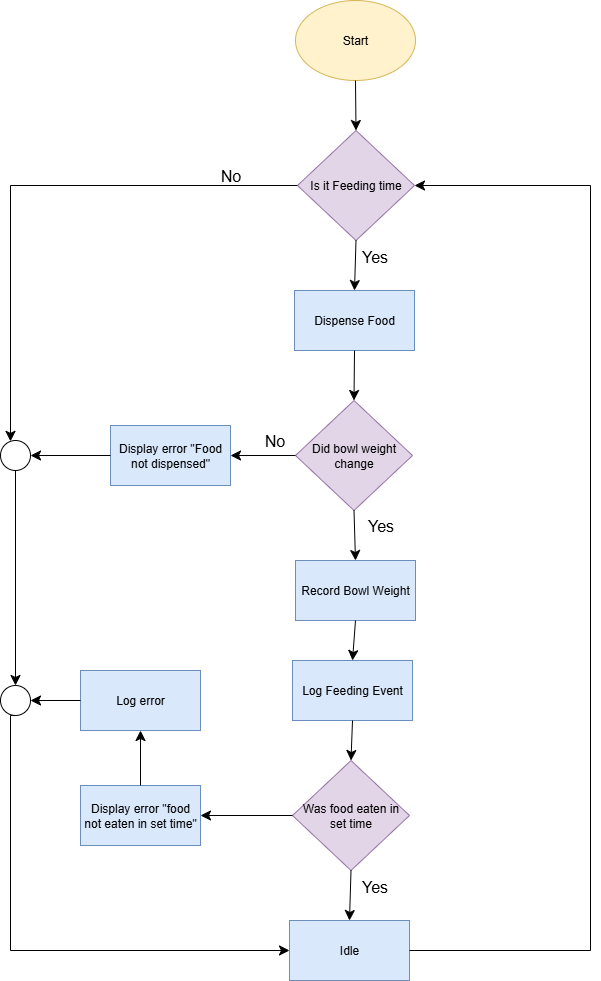

The diagram above was exported from draw.io. Its source (the exported page's mxGraphModel, read from the mxfile embedded in the PNG):
<mxGraphModel dx="1034" dy="592" grid="1" gridSize="10" guides="1" tooltips="1" connect="1" arrows="1" fold="1" page="1" pageScale="1" pageWidth="850" pageHeight="1100" math="0" shadow="0">
  <root>
    <mxCell id="0" />
    <mxCell id="1" parent="0" />
    <mxCell id="GFmfej8cmW1Wz8scFSFn-1" value="Start" style="ellipse;whiteSpace=wrap;html=1;fillColor=#fff2cc;strokeColor=#d6b656;" parent="1" vertex="1">
      <mxGeometry x="365" y="30" width="120" height="80" as="geometry" />
    </mxCell>
    <mxCell id="GFmfej8cmW1Wz8scFSFn-2" value="Is it Feeding time" style="rhombus;whiteSpace=wrap;html=1;fillColor=#e1d5e7;strokeColor=#9673a6;" parent="1" vertex="1">
      <mxGeometry x="367" y="160" width="117" height="110" as="geometry" />
    </mxCell>
    <mxCell id="GFmfej8cmW1Wz8scFSFn-3" value="Dispense Food" style="rounded=0;whiteSpace=wrap;html=1;direction=east;fillColor=#dae8fc;strokeColor=#6c8ebf;" parent="1" vertex="1">
      <mxGeometry x="364" y="320" width="120" height="60" as="geometry" />
    </mxCell>
    <mxCell id="GFmfej8cmW1Wz8scFSFn-5" value="Did bowl weight change" style="rhombus;whiteSpace=wrap;html=1;fillColor=#e1d5e7;strokeColor=#9673a6;" parent="1" vertex="1">
      <mxGeometry x="365" y="430" width="117" height="110" as="geometry" />
    </mxCell>
    <mxCell id="GFmfej8cmW1Wz8scFSFn-6" value="Record Bowl Weight" style="rounded=0;whiteSpace=wrap;html=1;fillColor=#dae8fc;strokeColor=#6c8ebf;" parent="1" vertex="1">
      <mxGeometry x="365" y="590" width="120" height="60" as="geometry" />
    </mxCell>
    <mxCell id="GFmfej8cmW1Wz8scFSFn-7" value="Log Feeding Event" style="rounded=0;whiteSpace=wrap;html=1;fillColor=#dae8fc;strokeColor=#6c8ebf;" parent="1" vertex="1">
      <mxGeometry x="362" y="690" width="120" height="60" as="geometry" />
    </mxCell>
    <mxCell id="GFmfej8cmW1Wz8scFSFn-9" value="Was food eaten in set time" style="rhombus;whiteSpace=wrap;html=1;fillColor=#e1d5e7;strokeColor=#9673a6;" parent="1" vertex="1">
      <mxGeometry x="362" y="790" width="117" height="110" as="geometry" />
    </mxCell>
    <mxCell id="GFmfej8cmW1Wz8scFSFn-10" value="Idle" style="rounded=0;whiteSpace=wrap;html=1;fillColor=#dae8fc;strokeColor=#6c8ebf;" parent="1" vertex="1">
      <mxGeometry x="359" y="950" width="120" height="60" as="geometry" />
    </mxCell>
    <mxCell id="GFmfej8cmW1Wz8scFSFn-17" value="No" style="text;html=1;align=center;verticalAlign=middle;resizable=0;points=[];autosize=1;strokeColor=none;fillColor=none;fontSize=16;" parent="1" vertex="1">
      <mxGeometry x="280" y="190" width="40" height="30" as="geometry" />
    </mxCell>
    <mxCell id="GFmfej8cmW1Wz8scFSFn-18" value="" style="endArrow=classic;html=1;rounded=0;fontSize=12;startSize=8;endSize=8;curved=1;exitX=0.5;exitY=1;exitDx=0;exitDy=0;entryX=0.5;entryY=0;entryDx=0;entryDy=0;" parent="1" source="GFmfej8cmW1Wz8scFSFn-2" target="GFmfej8cmW1Wz8scFSFn-3" edge="1">
      <mxGeometry width="50" height="50" relative="1" as="geometry">
        <mxPoint x="400" y="380" as="sourcePoint" />
        <mxPoint x="450" y="330" as="targetPoint" />
      </mxGeometry>
    </mxCell>
    <mxCell id="GFmfej8cmW1Wz8scFSFn-19" value="Yes" style="text;html=1;align=center;verticalAlign=middle;resizable=0;points=[];autosize=1;strokeColor=none;fillColor=none;fontSize=16;" parent="1" vertex="1">
      <mxGeometry x="419" y="271" width="50" height="30" as="geometry" />
    </mxCell>
    <mxCell id="GFmfej8cmW1Wz8scFSFn-20" value="" style="endArrow=classic;html=1;rounded=0;fontSize=12;startSize=8;endSize=8;curved=1;exitX=0.5;exitY=1;exitDx=0;exitDy=0;entryX=0.5;entryY=0;entryDx=0;entryDy=0;" parent="1" source="GFmfej8cmW1Wz8scFSFn-1" target="GFmfej8cmW1Wz8scFSFn-2" edge="1">
      <mxGeometry width="50" height="50" relative="1" as="geometry">
        <mxPoint x="400" y="380" as="sourcePoint" />
        <mxPoint x="450" y="330" as="targetPoint" />
      </mxGeometry>
    </mxCell>
    <mxCell id="GFmfej8cmW1Wz8scFSFn-21" value="" style="edgeStyle=none;orthogonalLoop=1;jettySize=auto;html=1;rounded=0;fontSize=12;startSize=8;endSize=8;curved=1;exitX=0.5;exitY=1;exitDx=0;exitDy=0;entryX=0.5;entryY=0;entryDx=0;entryDy=0;" parent="1" source="GFmfej8cmW1Wz8scFSFn-3" target="GFmfej8cmW1Wz8scFSFn-5" edge="1">
      <mxGeometry width="140" relative="1" as="geometry">
        <mxPoint x="360" y="400" as="sourcePoint" />
        <mxPoint x="500" y="400" as="targetPoint" />
        <Array as="points" />
      </mxGeometry>
    </mxCell>
    <mxCell id="GFmfej8cmW1Wz8scFSFn-22" value="" style="endArrow=classic;html=1;rounded=0;fontSize=12;startSize=8;endSize=8;curved=1;exitX=0.5;exitY=1;exitDx=0;exitDy=0;entryX=0.5;entryY=0;entryDx=0;entryDy=0;" parent="1" source="GFmfej8cmW1Wz8scFSFn-5" target="GFmfej8cmW1Wz8scFSFn-6" edge="1">
      <mxGeometry width="50" height="50" relative="1" as="geometry">
        <mxPoint x="410" y="520" as="sourcePoint" />
        <mxPoint x="460" y="470" as="targetPoint" />
      </mxGeometry>
    </mxCell>
    <mxCell id="GFmfej8cmW1Wz8scFSFn-23" value="Yes" style="text;html=1;align=center;verticalAlign=middle;resizable=0;points=[];autosize=1;strokeColor=none;fillColor=none;fontSize=16;" parent="1" vertex="1">
      <mxGeometry x="425" y="540" width="50" height="30" as="geometry" />
    </mxCell>
    <mxCell id="GFmfej8cmW1Wz8scFSFn-24" value="" style="endArrow=classic;html=1;rounded=0;fontSize=12;startSize=8;endSize=8;curved=1;exitX=0.5;exitY=1;exitDx=0;exitDy=0;entryX=0.5;entryY=0;entryDx=0;entryDy=0;" parent="1" source="GFmfej8cmW1Wz8scFSFn-6" target="GFmfej8cmW1Wz8scFSFn-7" edge="1">
      <mxGeometry width="50" height="50" relative="1" as="geometry">
        <mxPoint x="410" y="600" as="sourcePoint" />
        <mxPoint x="460" y="550" as="targetPoint" />
      </mxGeometry>
    </mxCell>
    <mxCell id="GFmfej8cmW1Wz8scFSFn-25" value="" style="endArrow=classic;html=1;rounded=0;fontSize=12;startSize=8;endSize=8;curved=1;exitX=0.5;exitY=1;exitDx=0;exitDy=0;entryX=0.5;entryY=0;entryDx=0;entryDy=0;" parent="1" source="GFmfej8cmW1Wz8scFSFn-7" target="GFmfej8cmW1Wz8scFSFn-9" edge="1">
      <mxGeometry width="50" height="50" relative="1" as="geometry">
        <mxPoint x="410" y="910" as="sourcePoint" />
        <mxPoint x="460" y="860" as="targetPoint" />
      </mxGeometry>
    </mxCell>
    <mxCell id="GFmfej8cmW1Wz8scFSFn-26" value="" style="endArrow=classic;html=1;rounded=0;fontSize=12;startSize=8;endSize=8;curved=1;exitX=0.5;exitY=1;exitDx=0;exitDy=0;entryX=0.5;entryY=0;entryDx=0;entryDy=0;" parent="1" source="GFmfej8cmW1Wz8scFSFn-9" target="GFmfej8cmW1Wz8scFSFn-10" edge="1">
      <mxGeometry width="50" height="50" relative="1" as="geometry">
        <mxPoint x="410" y="910" as="sourcePoint" />
        <mxPoint x="460" y="860" as="targetPoint" />
      </mxGeometry>
    </mxCell>
    <mxCell id="GFmfej8cmW1Wz8scFSFn-27" value="Yes" style="text;html=1;align=center;verticalAlign=middle;resizable=0;points=[];autosize=1;strokeColor=none;fillColor=none;fontSize=16;" parent="1" vertex="1">
      <mxGeometry x="419" y="901" width="50" height="30" as="geometry" />
    </mxCell>
    <mxCell id="GFmfej8cmW1Wz8scFSFn-28" value="" style="endArrow=classic;html=1;rounded=0;fontSize=12;startSize=8;endSize=8;curved=1;exitX=0;exitY=0.5;exitDx=0;exitDy=0;" parent="1" source="GFmfej8cmW1Wz8scFSFn-5" target="GFmfej8cmW1Wz8scFSFn-29" edge="1">
      <mxGeometry width="50" height="50" relative="1" as="geometry">
        <mxPoint x="410" y="510" as="sourcePoint" />
        <mxPoint x="300" y="485" as="targetPoint" />
      </mxGeometry>
    </mxCell>
    <mxCell id="GFmfej8cmW1Wz8scFSFn-29" value="Display error &quot;Food not dispensed&quot;" style="rounded=0;whiteSpace=wrap;html=1;fillColor=#dae8fc;strokeColor=#6c8ebf;" parent="1" vertex="1">
      <mxGeometry x="180" y="455" width="120" height="60" as="geometry" />
    </mxCell>
    <mxCell id="GFmfej8cmW1Wz8scFSFn-30" value="No" style="text;html=1;align=center;verticalAlign=middle;resizable=0;points=[];autosize=1;strokeColor=none;fillColor=none;fontSize=16;" parent="1" vertex="1">
      <mxGeometry x="324" y="455" width="40" height="30" as="geometry" />
    </mxCell>
    <mxCell id="GFmfej8cmW1Wz8scFSFn-31" value="Display error &quot;food not eaten in set time&quot;" style="rounded=0;whiteSpace=wrap;html=1;fillColor=#dae8fc;strokeColor=#6c8ebf;" parent="1" vertex="1">
      <mxGeometry x="150" y="815" width="120" height="60" as="geometry" />
    </mxCell>
    <mxCell id="GFmfej8cmW1Wz8scFSFn-32" value="" style="endArrow=classic;html=1;rounded=0;fontSize=12;startSize=8;endSize=8;curved=1;exitX=0;exitY=0.5;exitDx=0;exitDy=0;entryX=1;entryY=0.5;entryDx=0;entryDy=0;" parent="1" source="GFmfej8cmW1Wz8scFSFn-9" target="GFmfej8cmW1Wz8scFSFn-31" edge="1">
      <mxGeometry width="50" height="50" relative="1" as="geometry">
        <mxPoint x="410" y="820" as="sourcePoint" />
        <mxPoint x="460" y="770" as="targetPoint" />
      </mxGeometry>
    </mxCell>
    <mxCell id="GFmfej8cmW1Wz8scFSFn-33" value="" style="endArrow=classic;html=1;rounded=0;fontSize=12;startSize=8;endSize=8;curved=1;exitX=0.5;exitY=0;exitDx=0;exitDy=0;" parent="1" source="GFmfej8cmW1Wz8scFSFn-31" target="GFmfej8cmW1Wz8scFSFn-34" edge="1">
      <mxGeometry width="50" height="50" relative="1" as="geometry">
        <mxPoint x="410" y="790" as="sourcePoint" />
        <mxPoint x="210" y="760" as="targetPoint" />
      </mxGeometry>
    </mxCell>
    <mxCell id="GFmfej8cmW1Wz8scFSFn-34" value="Log error" style="rounded=0;whiteSpace=wrap;html=1;fillColor=#dae8fc;strokeColor=#6c8ebf;" parent="1" vertex="1">
      <mxGeometry x="150" y="700" width="120" height="60" as="geometry" />
    </mxCell>
    <mxCell id="GFmfej8cmW1Wz8scFSFn-36" value="" style="edgeStyle=segmentEdgeStyle;endArrow=classic;html=1;curved=0;rounded=0;endSize=8;startSize=8;sourcePerimeterSpacing=0;targetPerimeterSpacing=0;fontSize=12;exitX=1;exitY=0.5;exitDx=0;exitDy=0;entryX=1;entryY=0.5;entryDx=0;entryDy=0;" parent="1" source="GFmfej8cmW1Wz8scFSFn-10" target="GFmfej8cmW1Wz8scFSFn-2" edge="1">
      <mxGeometry width="140" relative="1" as="geometry">
        <mxPoint x="550" y="950" as="sourcePoint" />
        <mxPoint x="660" y="560" as="targetPoint" />
        <Array as="points">
          <mxPoint x="660" y="980" />
          <mxPoint x="660" y="215" />
        </Array>
      </mxGeometry>
    </mxCell>
    <mxCell id="GFmfej8cmW1Wz8scFSFn-38" value="" style="edgeStyle=segmentEdgeStyle;endArrow=classic;html=1;curved=0;rounded=0;endSize=8;startSize=8;sourcePerimeterSpacing=0;targetPerimeterSpacing=0;fontSize=12;exitX=0;exitY=0.5;exitDx=0;exitDy=0;" parent="1" source="GFmfej8cmW1Wz8scFSFn-2" target="GFmfej8cmW1Wz8scFSFn-39" edge="1">
      <mxGeometry width="140" relative="1" as="geometry">
        <mxPoint x="260" y="210" as="sourcePoint" />
        <mxPoint x="140" y="470" as="targetPoint" />
        <Array as="points">
          <mxPoint x="80" y="215" />
          <mxPoint x="80" y="485" />
        </Array>
      </mxGeometry>
    </mxCell>
    <mxCell id="GFmfej8cmW1Wz8scFSFn-39" value="" style="ellipse;whiteSpace=wrap;html=1;aspect=fixed;" parent="1" vertex="1">
      <mxGeometry x="70" y="470" width="30" height="30" as="geometry" />
    </mxCell>
    <mxCell id="GFmfej8cmW1Wz8scFSFn-40" value="" style="endArrow=classic;html=1;rounded=0;fontSize=12;startSize=8;endSize=8;curved=1;exitX=0;exitY=0.5;exitDx=0;exitDy=0;entryX=1;entryY=0.5;entryDx=0;entryDy=0;" parent="1" source="GFmfej8cmW1Wz8scFSFn-29" target="GFmfej8cmW1Wz8scFSFn-39" edge="1">
      <mxGeometry width="50" height="50" relative="1" as="geometry">
        <mxPoint x="430" y="470" as="sourcePoint" />
        <mxPoint x="480" y="420" as="targetPoint" />
      </mxGeometry>
    </mxCell>
    <mxCell id="GFmfej8cmW1Wz8scFSFn-42" value="" style="ellipse;whiteSpace=wrap;html=1;aspect=fixed;" parent="1" vertex="1">
      <mxGeometry x="70" y="715" width="30" height="30" as="geometry" />
    </mxCell>
    <mxCell id="GFmfej8cmW1Wz8scFSFn-43" value="" style="endArrow=classic;html=1;rounded=0;fontSize=12;startSize=8;endSize=8;curved=1;exitX=0;exitY=0.5;exitDx=0;exitDy=0;entryX=1;entryY=0.5;entryDx=0;entryDy=0;" parent="1" source="GFmfej8cmW1Wz8scFSFn-34" target="GFmfej8cmW1Wz8scFSFn-42" edge="1">
      <mxGeometry width="50" height="50" relative="1" as="geometry">
        <mxPoint x="430" y="680" as="sourcePoint" />
        <mxPoint x="480" y="630" as="targetPoint" />
      </mxGeometry>
    </mxCell>
    <mxCell id="GFmfej8cmW1Wz8scFSFn-44" value="" style="endArrow=classic;html=1;rounded=0;fontSize=12;startSize=8;endSize=8;curved=1;exitX=0.5;exitY=1;exitDx=0;exitDy=0;entryX=0.5;entryY=0;entryDx=0;entryDy=0;" parent="1" source="GFmfej8cmW1Wz8scFSFn-39" target="GFmfej8cmW1Wz8scFSFn-42" edge="1">
      <mxGeometry width="50" height="50" relative="1" as="geometry">
        <mxPoint x="430" y="680" as="sourcePoint" />
        <mxPoint x="480" y="630" as="targetPoint" />
      </mxGeometry>
    </mxCell>
    <mxCell id="GFmfej8cmW1Wz8scFSFn-45" value="" style="edgeStyle=segmentEdgeStyle;endArrow=classic;html=1;curved=0;rounded=0;endSize=8;startSize=8;sourcePerimeterSpacing=0;targetPerimeterSpacing=0;fontSize=12;exitX=0.5;exitY=1;exitDx=0;exitDy=0;entryX=0;entryY=0.5;entryDx=0;entryDy=0;" parent="1" source="GFmfej8cmW1Wz8scFSFn-42" target="GFmfej8cmW1Wz8scFSFn-10" edge="1">
      <mxGeometry width="140" relative="1" as="geometry">
        <mxPoint x="80" y="750" as="sourcePoint" />
        <mxPoint x="130" y="920" as="targetPoint" />
        <Array as="points">
          <mxPoint x="80" y="745" />
          <mxPoint x="80" y="980" />
        </Array>
      </mxGeometry>
    </mxCell>
  </root>
</mxGraphModel>